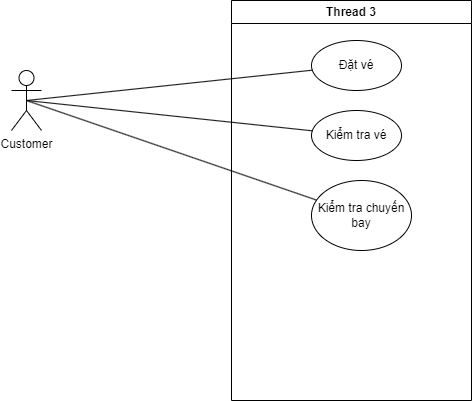

The diagram above was exported from draw.io. Its source (the exported page's mxGraphModel, read from the mxfile embedded in the PNG):
<mxGraphModel dx="1359" dy="834" grid="1" gridSize="10" guides="1" tooltips="1" connect="1" arrows="1" fold="1" page="1" pageScale="1" pageWidth="1169" pageHeight="827" background="none" math="0" shadow="0">
  <root>
    <mxCell id="0" />
    <mxCell id="1" parent="0" />
    <mxCell id="4" value="Thread 3" style="swimlane;whiteSpace=wrap" parent="1" vertex="1">
      <mxGeometry x="480" y="120" width="240" height="400" as="geometry" />
    </mxCell>
    <mxCell id="uK-28HTKIFZFl6do3bvE-42" value="Đặt vé" style="ellipse;whiteSpace=wrap;html=1;" vertex="1" parent="4">
      <mxGeometry x="80" y="40" width="90" height="50" as="geometry" />
    </mxCell>
    <mxCell id="uK-28HTKIFZFl6do3bvE-43" value="Kiểm tra vé" style="ellipse;whiteSpace=wrap;html=1;" vertex="1" parent="4">
      <mxGeometry x="80" y="110" width="90" height="50" as="geometry" />
    </mxCell>
    <mxCell id="uK-28HTKIFZFl6do3bvE-45" value="Kiểm tra chuyến bay" style="ellipse;whiteSpace=wrap;html=1;" vertex="1" parent="4">
      <mxGeometry x="80" y="180" width="100" height="70" as="geometry" />
    </mxCell>
    <mxCell id="uK-28HTKIFZFl6do3bvE-41" value="Customer" style="shape=umlActor;verticalLabelPosition=bottom;verticalAlign=top;html=1;outlineConnect=0;" vertex="1" parent="1">
      <mxGeometry x="260" y="190" width="30" height="60" as="geometry" />
    </mxCell>
    <mxCell id="uK-28HTKIFZFl6do3bvE-47" value="" style="endArrow=none;html=1;rounded=0;exitX=0.5;exitY=0.5;exitDx=0;exitDy=0;exitPerimeter=0;" edge="1" parent="1" source="uK-28HTKIFZFl6do3bvE-41" target="uK-28HTKIFZFl6do3bvE-42">
      <mxGeometry width="50" height="50" relative="1" as="geometry">
        <mxPoint x="350" y="280" as="sourcePoint" />
        <mxPoint x="400" y="230" as="targetPoint" />
      </mxGeometry>
    </mxCell>
    <mxCell id="uK-28HTKIFZFl6do3bvE-48" value="" style="endArrow=none;html=1;rounded=0;" edge="1" parent="1" source="uK-28HTKIFZFl6do3bvE-41" target="uK-28HTKIFZFl6do3bvE-45">
      <mxGeometry width="50" height="50" relative="1" as="geometry">
        <mxPoint x="560" y="440" as="sourcePoint" />
        <mxPoint x="610" y="390" as="targetPoint" />
      </mxGeometry>
    </mxCell>
    <mxCell id="uK-28HTKIFZFl6do3bvE-49" value="" style="endArrow=none;html=1;rounded=0;" edge="1" parent="1" source="uK-28HTKIFZFl6do3bvE-41" target="uK-28HTKIFZFl6do3bvE-43">
      <mxGeometry width="50" height="50" relative="1" as="geometry">
        <mxPoint x="300" y="120" as="sourcePoint" />
        <mxPoint x="440" y="250" as="targetPoint" />
      </mxGeometry>
    </mxCell>
  </root>
</mxGraphModel>